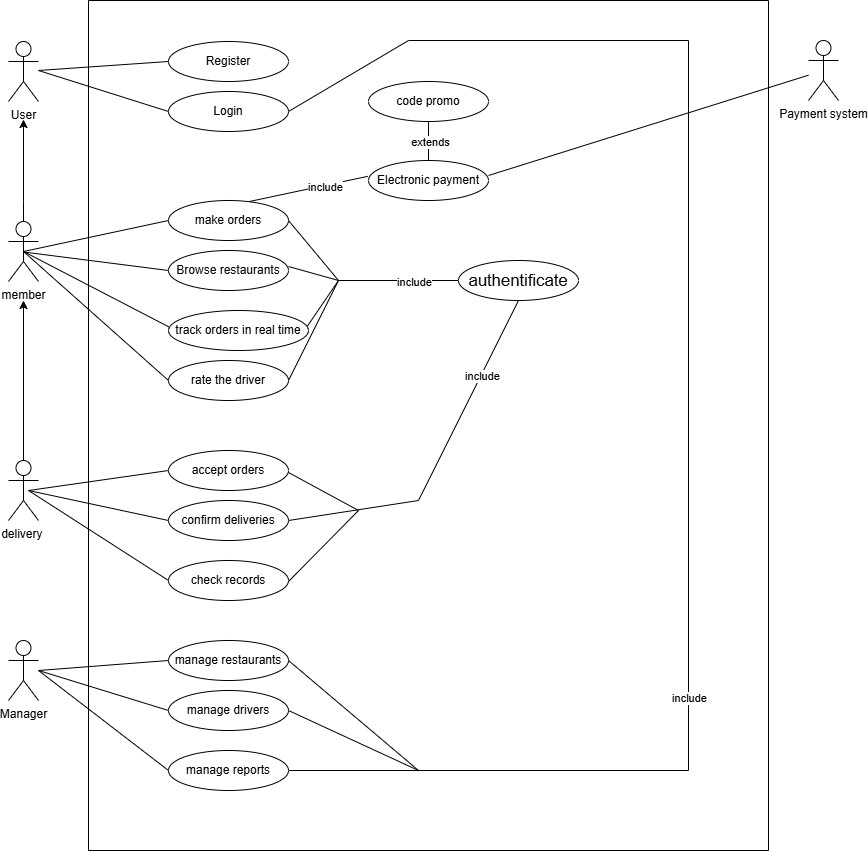

The diagram above was exported from draw.io. Its source (the exported page's mxGraphModel, read from the mxfile embedded in the PNG):
<mxGraphModel dx="2379" dy="1170" grid="1" gridSize="10" guides="1" tooltips="1" connect="1" arrows="1" fold="1" page="1" pageScale="1" pageWidth="2500" pageHeight="1600" math="0" shadow="0">
  <root>
    <mxCell id="0" />
    <mxCell id="1" parent="0" />
    <mxCell id="JKPX6pHNuCE82jRki8bF-1" parent="1" style="swimlane;startSize=0;" value="" vertex="1">
      <mxGeometry height="850" width="680" x="640" y="400" as="geometry" />
    </mxCell>
    <mxCell id="JKPX6pHNuCE82jRki8bF-2" parent="JKPX6pHNuCE82jRki8bF-1" style="ellipse;whiteSpace=wrap;html=1;" value="Register" vertex="1">
      <mxGeometry height="40" width="120" x="80" y="41" as="geometry" />
    </mxCell>
    <mxCell id="JKPX6pHNuCE82jRki8bF-3" parent="JKPX6pHNuCE82jRki8bF-1" style="ellipse;whiteSpace=wrap;html=1;" value="Login" vertex="1">
      <mxGeometry height="40" width="120" x="80" y="91" as="geometry" />
    </mxCell>
    <mxCell id="JKPX6pHNuCE82jRki8bF-4" edge="1" parent="JKPX6pHNuCE82jRki8bF-1" style="endArrow=none;html=1;rounded=0;entryX=0;entryY=0.5;entryDx=0;entryDy=0;" target="JKPX6pHNuCE82jRki8bF-3" value="">
      <mxGeometry height="50" relative="1" width="50" as="geometry">
        <mxPoint x="-50" y="70" as="sourcePoint" />
        <mxPoint x="90" y="72" as="targetPoint" />
      </mxGeometry>
    </mxCell>
    <mxCell id="JKPX6pHNuCE82jRki8bF-5" parent="JKPX6pHNuCE82jRki8bF-1" style="ellipse;whiteSpace=wrap;html=1;" value="make orders" vertex="1">
      <mxGeometry height="40" width="120" x="80" y="200" as="geometry" />
    </mxCell>
    <mxCell id="JKPX6pHNuCE82jRki8bF-6" parent="JKPX6pHNuCE82jRki8bF-1" style="ellipse;whiteSpace=wrap;html=1;" value="Browse restaurants" vertex="1">
      <mxGeometry height="40" width="120" x="80" y="250" as="geometry" />
    </mxCell>
    <mxCell id="JKPX6pHNuCE82jRki8bF-7" parent="JKPX6pHNuCE82jRki8bF-1" style="ellipse;whiteSpace=wrap;html=1;" value="track orders in real time" vertex="1">
      <mxGeometry height="40" width="140" x="80" y="310" as="geometry" />
    </mxCell>
    <mxCell id="JKPX6pHNuCE82jRki8bF-8" parent="JKPX6pHNuCE82jRki8bF-1" style="ellipse;whiteSpace=wrap;html=1;" value="rate the driver" vertex="1">
      <mxGeometry height="40" width="120" x="80" y="360" as="geometry" />
    </mxCell>
    <mxCell id="JKPX6pHNuCE82jRki8bF-9" parent="JKPX6pHNuCE82jRki8bF-1" style="ellipse;whiteSpace=wrap;html=1;" value="&lt;span data-lucid-type=&quot;application/vnd.lucid.text&quot; data-lucid-content=&quot;{&amp;quot;t&amp;quot;:&amp;quot;authenticate&amp;quot;,&amp;quot;m&amp;quot;:[{&amp;quot;s&amp;quot;:0,&amp;quot;n&amp;quot;:&amp;quot;p&amp;quot;,&amp;quot;v&amp;quot;:1.2},{&amp;quot;s&amp;quot;:0,&amp;quot;n&amp;quot;:&amp;quot;a&amp;quot;,&amp;quot;v&amp;quot;:&amp;quot;left&amp;quot;},{&amp;quot;s&amp;quot;:0,&amp;quot;n&amp;quot;:&amp;quot;s&amp;quot;,&amp;quot;v&amp;quot;:22.22222222222222,&amp;quot;e&amp;quot;:12},{&amp;quot;s&amp;quot;:0,&amp;quot;n&amp;quot;:&amp;quot;fsp&amp;quot;,&amp;quot;v&amp;quot;:&amp;quot;ss_presetShapeStyle1_textStyle&amp;quot;,&amp;quot;e&amp;quot;:12}]}&quot;&gt;&lt;span style=&quot;font-size:16.666666666666664px;&quot;&gt;authentificate&lt;/span&gt;&lt;/span&gt;" vertex="1">
      <mxGeometry height="40" width="120" x="370" y="260" as="geometry" />
    </mxCell>
    <mxCell id="JKPX6pHNuCE82jRki8bF-33" edge="1" parent="JKPX6pHNuCE82jRki8bF-1" style="endArrow=none;html=1;rounded=0;" value="">
      <mxGeometry height="50" relative="1" width="50" as="geometry">
        <mxPoint x="200" y="220" as="sourcePoint" />
        <mxPoint x="250" y="280" as="targetPoint" />
      </mxGeometry>
    </mxCell>
    <mxCell id="JKPX6pHNuCE82jRki8bF-34" edge="1" parent="JKPX6pHNuCE82jRki8bF-1" style="endArrow=none;html=1;rounded=0;entryX=0.991;entryY=0.397;entryDx=0;entryDy=0;entryPerimeter=0;" target="JKPX6pHNuCE82jRki8bF-7" value="">
      <mxGeometry height="50" relative="1" width="50" as="geometry">
        <mxPoint x="250" y="280" as="sourcePoint" />
        <mxPoint x="280" y="340" as="targetPoint" />
      </mxGeometry>
    </mxCell>
    <mxCell id="JKPX6pHNuCE82jRki8bF-52" parent="JKPX6pHNuCE82jRki8bF-1" style="ellipse;whiteSpace=wrap;html=1;" value="Electronic payment" vertex="1">
      <mxGeometry height="40" width="120" x="280" y="160" as="geometry" />
    </mxCell>
    <mxCell id="JKPX6pHNuCE82jRki8bF-53" edge="1" parent="JKPX6pHNuCE82jRki8bF-1" source="JKPX6pHNuCE82jRki8bF-5" style="endArrow=none;html=1;rounded=0;exitX=0.676;exitY=0.024;exitDx=0;exitDy=0;exitPerimeter=0;entryX=-0.006;entryY=0.396;entryDx=0;entryDy=0;entryPerimeter=0;" target="JKPX6pHNuCE82jRki8bF-52" value="">
      <mxGeometry height="50" relative="1" width="50" as="geometry">
        <mxPoint x="210" y="170" as="sourcePoint" />
        <mxPoint x="260" y="230" as="targetPoint" />
      </mxGeometry>
    </mxCell>
    <mxCell id="JKPX6pHNuCE82jRki8bF-54" connectable="0" parent="JKPX6pHNuCE82jRki8bF-53" style="edgeLabel;html=1;align=center;verticalAlign=middle;resizable=0;points=[];" value="include" vertex="1">
      <mxGeometry relative="1" x="0.2702" y="-1" as="geometry">
        <mxPoint as="offset" />
      </mxGeometry>
    </mxCell>
    <mxCell id="JKPX6pHNuCE82jRki8bF-55" edge="1" parent="JKPX6pHNuCE82jRki8bF-1" style="endArrow=none;html=1;rounded=0;exitX=0.676;exitY=0.024;exitDx=0;exitDy=0;exitPerimeter=0;" target="JKPX6pHNuCE82jRki8bF-28" value="">
      <mxGeometry height="50" relative="1" width="50" as="geometry">
        <mxPoint x="400" y="175" as="sourcePoint" />
        <mxPoint x="518" y="150" as="targetPoint" />
      </mxGeometry>
    </mxCell>
    <mxCell id="JKPX6pHNuCE82jRki8bF-57" parent="JKPX6pHNuCE82jRki8bF-1" style="ellipse;whiteSpace=wrap;html=1;" value="code promo" vertex="1">
      <mxGeometry height="40" width="120" x="280" y="81" as="geometry" />
    </mxCell>
    <mxCell id="JKPX6pHNuCE82jRki8bF-58" edge="1" parent="JKPX6pHNuCE82jRki8bF-1" source="JKPX6pHNuCE82jRki8bF-52" style="endArrow=none;html=1;rounded=0;exitX=0.5;exitY=0;exitDx=0;exitDy=0;" target="JKPX6pHNuCE82jRki8bF-57" value="">
      <mxGeometry height="50" relative="1" width="50" as="geometry">
        <mxPoint x="320" y="160" as="sourcePoint" />
        <mxPoint x="420" y="130" as="targetPoint" />
      </mxGeometry>
    </mxCell>
    <mxCell id="JKPX6pHNuCE82jRki8bF-59" connectable="0" parent="JKPX6pHNuCE82jRki8bF-58" style="edgeLabel;html=1;align=center;verticalAlign=middle;resizable=0;points=[];" value="extends" vertex="1">
      <mxGeometry relative="1" x="-0.0443" y="-1" as="geometry">
        <mxPoint as="offset" />
      </mxGeometry>
    </mxCell>
    <mxCell id="JKPX6pHNuCE82jRki8bF-62" edge="1" parent="JKPX6pHNuCE82jRki8bF-1" style="endArrow=none;html=1;rounded=0;entryX=0;entryY=0.5;entryDx=0;entryDy=0;" target="JKPX6pHNuCE82jRki8bF-9" value="">
      <mxGeometry height="50" relative="1" width="50" as="geometry">
        <mxPoint x="250" y="280" as="sourcePoint" />
        <mxPoint x="368" y="257.5" as="targetPoint" />
      </mxGeometry>
    </mxCell>
    <mxCell id="JKPX6pHNuCE82jRki8bF-63" connectable="0" parent="JKPX6pHNuCE82jRki8bF-62" style="edgeLabel;html=1;align=center;verticalAlign=middle;resizable=0;points=[];" value="include" vertex="1">
      <mxGeometry relative="1" x="0.2702" y="-1" as="geometry">
        <mxPoint as="offset" />
      </mxGeometry>
    </mxCell>
    <mxCell id="JKPX6pHNuCE82jRki8bF-64" edge="1" parent="JKPX6pHNuCE82jRki8bF-1" style="endArrow=none;html=1;rounded=0;entryX=0.991;entryY=0.397;entryDx=0;entryDy=0;entryPerimeter=0;" value="">
      <mxGeometry height="50" relative="1" width="50" as="geometry">
        <mxPoint x="250" y="280" as="sourcePoint" />
        <mxPoint x="200" y="266" as="targetPoint" />
      </mxGeometry>
    </mxCell>
    <mxCell id="JKPX6pHNuCE82jRki8bF-65" parent="JKPX6pHNuCE82jRki8bF-1" style="ellipse;whiteSpace=wrap;html=1;" value="accept orders" vertex="1">
      <mxGeometry height="40" width="120" x="80" y="450" as="geometry" />
    </mxCell>
    <mxCell id="JKPX6pHNuCE82jRki8bF-68" parent="JKPX6pHNuCE82jRki8bF-1" style="ellipse;whiteSpace=wrap;html=1;" value="check records" vertex="1">
      <mxGeometry height="40" width="120" x="80" y="560" as="geometry" />
    </mxCell>
    <mxCell id="JKPX6pHNuCE82jRki8bF-67" parent="JKPX6pHNuCE82jRki8bF-1" style="ellipse;whiteSpace=wrap;html=1;" value="confirm deliveries" vertex="1">
      <mxGeometry height="40" width="120" x="80" y="500" as="geometry" />
    </mxCell>
    <mxCell id="JKPX6pHNuCE82jRki8bF-72" edge="1" parent="JKPX6pHNuCE82jRki8bF-1" style="endArrow=none;html=1;rounded=0;exitX=0.5;exitY=0.5;exitDx=0;exitDy=0;exitPerimeter=0;" value="">
      <mxGeometry height="50" relative="1" width="50" as="geometry">
        <mxPoint x="200" y="472" as="sourcePoint" />
        <mxPoint x="270" y="510" as="targetPoint" />
      </mxGeometry>
    </mxCell>
    <mxCell id="JKPX6pHNuCE82jRki8bF-73" edge="1" parent="JKPX6pHNuCE82jRki8bF-1" style="endArrow=none;html=1;rounded=0;entryX=0.5;entryY=1;entryDx=0;entryDy=0;exitX=0.5;exitY=0.5;exitDx=0;exitDy=0;exitPerimeter=0;" target="JKPX6pHNuCE82jRki8bF-9" value="">
      <mxGeometry height="50" relative="1" width="50" as="geometry">
        <Array as="points">
          <mxPoint x="330" y="500" />
        </Array>
        <mxPoint x="200" y="520" as="sourcePoint" />
        <mxPoint x="340" y="500" as="targetPoint" />
      </mxGeometry>
    </mxCell>
    <mxCell id="JKPX6pHNuCE82jRki8bF-75" connectable="0" parent="JKPX6pHNuCE82jRki8bF-73" style="edgeLabel;html=1;align=center;verticalAlign=middle;resizable=0;points=[];" value="include" vertex="1">
      <mxGeometry relative="1" x="0.5257" y="-1" as="geometry">
        <mxPoint as="offset" />
      </mxGeometry>
    </mxCell>
    <mxCell id="JKPX6pHNuCE82jRki8bF-74" edge="1" parent="JKPX6pHNuCE82jRki8bF-1" style="endArrow=none;html=1;rounded=0;exitX=0.5;exitY=0.5;exitDx=0;exitDy=0;exitPerimeter=0;" value="">
      <mxGeometry height="50" relative="1" width="50" as="geometry">
        <mxPoint x="200" y="581" as="sourcePoint" />
        <mxPoint x="270" y="510" as="targetPoint" />
      </mxGeometry>
    </mxCell>
    <mxCell id="JKPX6pHNuCE82jRki8bF-77" parent="JKPX6pHNuCE82jRki8bF-1" style="ellipse;whiteSpace=wrap;html=1;" value="manage restaurants" vertex="1">
      <mxGeometry height="40" width="120" x="80" y="640" as="geometry" />
    </mxCell>
    <mxCell id="JKPX6pHNuCE82jRki8bF-78" parent="JKPX6pHNuCE82jRki8bF-1" style="ellipse;whiteSpace=wrap;html=1;" value="manage drivers" vertex="1">
      <mxGeometry height="40" width="120" x="80" y="690" as="geometry" />
    </mxCell>
    <mxCell id="JKPX6pHNuCE82jRki8bF-79" parent="JKPX6pHNuCE82jRki8bF-1" style="ellipse;whiteSpace=wrap;html=1;" value="manage reports" vertex="1">
      <mxGeometry height="40" width="120" x="80" y="750" as="geometry" />
    </mxCell>
    <mxCell id="JKPX6pHNuCE82jRki8bF-80" edge="1" parent="JKPX6pHNuCE82jRki8bF-1" style="endArrow=none;html=1;rounded=0;entryX=0;entryY=0.5;entryDx=0;entryDy=0;exitX=0.5;exitY=0.5;exitDx=0;exitDy=0;exitPerimeter=0;" target="JKPX6pHNuCE82jRki8bF-77" value="">
      <mxGeometry height="50" relative="1" width="50" as="geometry">
        <mxPoint x="-50" y="670" as="sourcePoint" />
        <mxPoint x="90" y="760" as="targetPoint" />
      </mxGeometry>
    </mxCell>
    <mxCell id="JKPX6pHNuCE82jRki8bF-83" edge="1" parent="JKPX6pHNuCE82jRki8bF-1" source="JKPX6pHNuCE82jRki8bF-3" style="endArrow=none;html=1;rounded=0;entryX=1;entryY=0.5;entryDx=0;entryDy=0;exitX=1;exitY=0.5;exitDx=0;exitDy=0;" target="JKPX6pHNuCE82jRki8bF-79" value="">
      <mxGeometry height="50" relative="1" width="50" as="geometry">
        <Array as="points">
          <mxPoint x="320" y="40" />
          <mxPoint x="600" y="40" />
          <mxPoint x="600" y="770" />
        </Array>
        <mxPoint x="250" y="690" as="sourcePoint" />
        <mxPoint x="380" y="790" as="targetPoint" />
      </mxGeometry>
    </mxCell>
    <mxCell id="JKPX6pHNuCE82jRki8bF-84" connectable="0" parent="JKPX6pHNuCE82jRki8bF-83" style="edgeLabel;html=1;align=center;verticalAlign=middle;resizable=0;points=[];" value="include" vertex="1">
      <mxGeometry relative="1" x="0.3897" as="geometry">
        <mxPoint as="offset" />
      </mxGeometry>
    </mxCell>
    <mxCell id="JKPX6pHNuCE82jRki8bF-85" edge="1" parent="JKPX6pHNuCE82jRki8bF-1" style="endArrow=none;html=1;rounded=0;exitX=0.5;exitY=0.5;exitDx=0;exitDy=0;exitPerimeter=0;" value="">
      <mxGeometry height="50" relative="1" width="50" as="geometry">
        <mxPoint x="200" y="710" as="sourcePoint" />
        <mxPoint x="330" y="770" as="targetPoint" />
      </mxGeometry>
    </mxCell>
    <mxCell id="JKPX6pHNuCE82jRki8bF-86" edge="1" parent="JKPX6pHNuCE82jRki8bF-1" style="endArrow=none;html=1;rounded=0;exitX=0.5;exitY=0.5;exitDx=0;exitDy=0;exitPerimeter=0;" value="">
      <mxGeometry height="50" relative="1" width="50" as="geometry">
        <mxPoint x="200" y="660" as="sourcePoint" />
        <mxPoint x="330" y="770" as="targetPoint" />
      </mxGeometry>
    </mxCell>
    <mxCell id="JKPX6pHNuCE82jRki8bF-20" parent="1" style="shape=umlActor;verticalLabelPosition=bottom;verticalAlign=top;html=1;outlineConnect=0;" value="U&lt;span style=&quot;background-color: transparent; color: light-dark(rgb(0, 0, 0), rgb(255, 255, 255));&quot;&gt;ser&lt;/span&gt;" vertex="1">
      <mxGeometry height="60" width="30" x="560" y="441" as="geometry" />
    </mxCell>
    <mxCell id="JKPX6pHNuCE82jRki8bF-21" edge="1" parent="1" source="JKPX6pHNuCE82jRki8bF-22" style="edgeStyle=orthogonalEdgeStyle;rounded=0;orthogonalLoop=1;jettySize=auto;html=1;exitX=0.5;exitY=0;exitDx=0;exitDy=0;exitPerimeter=0;">
      <mxGeometry relative="1" as="geometry">
        <Array as="points">
          <mxPoint x="575" y="601" />
        </Array>
        <mxPoint x="505" y="619" as="sourcePoint" />
        <mxPoint x="575" y="519" as="targetPoint" />
      </mxGeometry>
    </mxCell>
    <mxCell id="JKPX6pHNuCE82jRki8bF-22" parent="1" style="shape=umlActor;verticalLabelPosition=bottom;verticalAlign=top;html=1;outlineConnect=0;" value="member" vertex="1">
      <mxGeometry height="60" width="30" x="560" y="621" as="geometry" />
    </mxCell>
    <mxCell id="JKPX6pHNuCE82jRki8bF-23" edge="1" parent="1" source="JKPX6pHNuCE82jRki8bF-20" style="endArrow=none;html=1;rounded=0;entryX=0;entryY=0.5;entryDx=0;entryDy=0;" target="JKPX6pHNuCE82jRki8bF-2" value="">
      <mxGeometry height="50" relative="1" width="50" as="geometry">
        <mxPoint x="590" y="480" as="sourcePoint" />
        <mxPoint x="640" y="430" as="targetPoint" />
      </mxGeometry>
    </mxCell>
    <mxCell id="JKPX6pHNuCE82jRki8bF-24" edge="1" parent="1" source="JKPX6pHNuCE82jRki8bF-22" style="endArrow=none;html=1;rounded=0;entryX=0;entryY=0.5;entryDx=0;entryDy=0;exitX=0.5;exitY=0.5;exitDx=0;exitDy=0;exitPerimeter=0;" target="JKPX6pHNuCE82jRki8bF-5" value="">
      <mxGeometry height="50" relative="1" width="50" as="geometry">
        <mxPoint x="580" y="649" as="sourcePoint" />
        <mxPoint x="710" y="640" as="targetPoint" />
      </mxGeometry>
    </mxCell>
    <mxCell id="JKPX6pHNuCE82jRki8bF-25" edge="1" parent="1" style="endArrow=none;html=1;rounded=0;entryX=0;entryY=0.5;entryDx=0;entryDy=0;" target="JKPX6pHNuCE82jRki8bF-6" value="">
      <mxGeometry height="50" relative="1" width="50" as="geometry">
        <mxPoint x="575" y="651.5" as="sourcePoint" />
        <mxPoint x="717.2" y="670.1600000000001" as="targetPoint" />
      </mxGeometry>
    </mxCell>
    <mxCell id="JKPX6pHNuCE82jRki8bF-26" edge="1" parent="1" source="JKPX6pHNuCE82jRki8bF-22" style="endArrow=none;html=1;rounded=0;entryX=0.002;entryY=0.409;entryDx=0;entryDy=0;exitX=0.5;exitY=0.5;exitDx=0;exitDy=0;exitPerimeter=0;entryPerimeter=0;" target="JKPX6pHNuCE82jRki8bF-7" value="">
      <mxGeometry height="50" relative="1" width="50" as="geometry">
        <mxPoint x="590" y="734.5" as="sourcePoint" />
        <mxPoint x="720" y="725.5" as="targetPoint" />
      </mxGeometry>
    </mxCell>
    <mxCell id="JKPX6pHNuCE82jRki8bF-27" edge="1" parent="1" source="JKPX6pHNuCE82jRki8bF-22" style="endArrow=none;html=1;rounded=0;entryX=0;entryY=0.5;entryDx=0;entryDy=0;exitX=0.5;exitY=0.5;exitDx=0;exitDy=0;exitPerimeter=0;" target="JKPX6pHNuCE82jRki8bF-8" value="">
      <mxGeometry height="50" relative="1" width="50" as="geometry">
        <mxPoint x="580" y="650" as="sourcePoint" />
        <mxPoint x="760" y="700" as="targetPoint" />
      </mxGeometry>
    </mxCell>
    <mxCell id="JKPX6pHNuCE82jRki8bF-28" parent="1" style="shape=umlActor;verticalLabelPosition=bottom;verticalAlign=top;html=1;outlineConnect=0;" value="Payment system" vertex="1">
      <mxGeometry height="60" width="30" x="1360" y="440" as="geometry" />
    </mxCell>
    <mxCell id="JKPX6pHNuCE82jRki8bF-35" edge="1" parent="1" style="endArrow=none;html=1;rounded=0;entryX=1;entryY=0.5;entryDx=0;entryDy=0;" target="JKPX6pHNuCE82jRki8bF-8" value="">
      <mxGeometry height="50" relative="1" width="50" as="geometry">
        <mxPoint x="890" y="680" as="sourcePoint" />
        <mxPoint x="910" y="790" as="targetPoint" />
      </mxGeometry>
    </mxCell>
    <mxCell id="JKPX6pHNuCE82jRki8bF-61" edge="1" parent="1" source="JKPX6pHNuCE82jRki8bF-60" style="edgeStyle=orthogonalEdgeStyle;rounded=0;orthogonalLoop=1;jettySize=auto;html=1;">
      <mxGeometry relative="1" as="geometry">
        <mxPoint x="575" y="700" as="targetPoint" />
      </mxGeometry>
    </mxCell>
    <mxCell id="JKPX6pHNuCE82jRki8bF-60" parent="1" style="shape=umlActor;verticalLabelPosition=bottom;verticalAlign=top;html=1;outlineConnect=0;" value="delivery&amp;nbsp;" vertex="1">
      <mxGeometry height="60" width="30" x="560" y="860" as="geometry" />
    </mxCell>
    <mxCell id="JKPX6pHNuCE82jRki8bF-69" edge="1" parent="1" style="endArrow=none;html=1;rounded=0;entryX=0;entryY=0.5;entryDx=0;entryDy=0;exitX=0.5;exitY=0.5;exitDx=0;exitDy=0;exitPerimeter=0;" target="JKPX6pHNuCE82jRki8bF-65" value="">
      <mxGeometry height="50" relative="1" width="50" as="geometry">
        <mxPoint x="580" y="890" as="sourcePoint" />
        <mxPoint x="725" y="1019" as="targetPoint" />
      </mxGeometry>
    </mxCell>
    <mxCell id="JKPX6pHNuCE82jRki8bF-70" edge="1" parent="1" style="endArrow=none;html=1;rounded=0;entryX=0;entryY=0.5;entryDx=0;entryDy=0;exitX=0.5;exitY=0.5;exitDx=0;exitDy=0;exitPerimeter=0;" target="JKPX6pHNuCE82jRki8bF-67" value="">
      <mxGeometry height="50" relative="1" width="50" as="geometry">
        <mxPoint x="580" y="890" as="sourcePoint" />
        <mxPoint x="725" y="1019" as="targetPoint" />
      </mxGeometry>
    </mxCell>
    <mxCell id="JKPX6pHNuCE82jRki8bF-71" edge="1" parent="1" style="endArrow=none;html=1;rounded=0;entryX=0;entryY=0.5;entryDx=0;entryDy=0;exitX=0.5;exitY=0.5;exitDx=0;exitDy=0;exitPerimeter=0;" target="JKPX6pHNuCE82jRki8bF-68" value="">
      <mxGeometry height="50" relative="1" width="50" as="geometry">
        <mxPoint x="580" y="890" as="sourcePoint" />
        <mxPoint x="725" y="1019" as="targetPoint" />
      </mxGeometry>
    </mxCell>
    <mxCell id="JKPX6pHNuCE82jRki8bF-76" parent="1" style="shape=umlActor;verticalLabelPosition=bottom;verticalAlign=top;html=1;outlineConnect=0;" value="Manager&lt;div&gt;&lt;br&gt;&lt;/div&gt;" vertex="1">
      <mxGeometry height="60" width="30" x="560" y="1040" as="geometry" />
    </mxCell>
    <mxCell id="JKPX6pHNuCE82jRki8bF-81" edge="1" parent="1" style="endArrow=none;html=1;rounded=0;entryX=0;entryY=0.5;entryDx=0;entryDy=0;exitX=0.5;exitY=0.5;exitDx=0;exitDy=0;exitPerimeter=0;" target="JKPX6pHNuCE82jRki8bF-78" value="">
      <mxGeometry height="50" relative="1" width="50" as="geometry">
        <mxPoint x="590" y="1070" as="sourcePoint" />
        <mxPoint x="730" y="1160" as="targetPoint" />
      </mxGeometry>
    </mxCell>
    <mxCell id="JKPX6pHNuCE82jRki8bF-82" edge="1" parent="1" style="endArrow=none;html=1;rounded=0;entryX=0;entryY=0.5;entryDx=0;entryDy=0;exitX=0.5;exitY=0.5;exitDx=0;exitDy=0;exitPerimeter=0;" target="JKPX6pHNuCE82jRki8bF-79" value="">
      <mxGeometry height="50" relative="1" width="50" as="geometry">
        <mxPoint x="590" y="1070" as="sourcePoint" />
        <mxPoint x="730" y="1160" as="targetPoint" />
      </mxGeometry>
    </mxCell>
  </root>
</mxGraphModel>